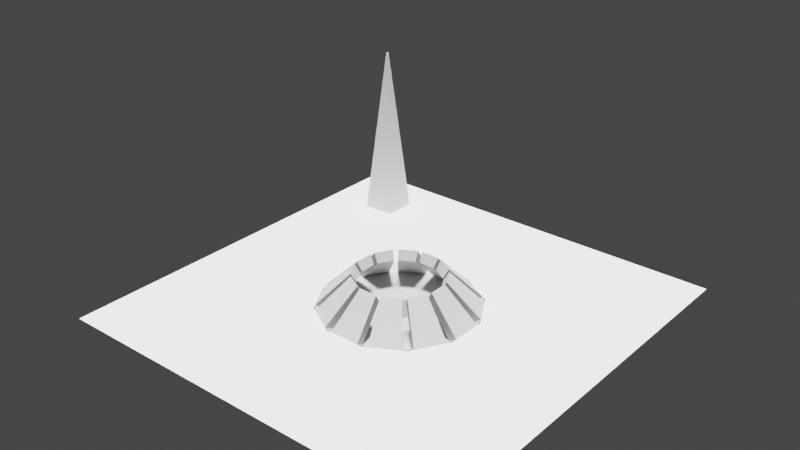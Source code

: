 # Source: ArmenianGenocideMemorial.blend  (saved by Blender 2.80.55; exported with 4.5.12 LTS)
import bpy
from mathutils import Matrix  # noqa: F401  (used for matrix-valued properties, if any)

bpy.ops.wm.read_factory_settings(use_empty=True)
scene = bpy.context.scene
scene.name = 'Scene'

# ---- collections
col_collection = bpy.data.collections.new('Collection'); scene.collection.children.link(col_collection)

# ---- materials (node trees are filled in below, after node groups)
mat_material_001 = bpy.data.materials.new('Material.001')
mat_material_001.use_transparent_shadow = False
mat_material_001.roughness = 0.25
mat_material_002 = bpy.data.materials.new('Material.002')
mat_material_002.use_transparent_shadow = False
mat_material_002.roughness = 0.25
mat_material = bpy.data.materials.new('Material')
mat_material.use_transparent_shadow = False
mat_material.roughness = 0.25

# ---- material node trees
mat_material_001.use_nodes = True; mat_material_001.node_tree.nodes.clear()
_N = mat_material_001.node_tree.nodes; _L = mat_material_001.node_tree.links
n0 = _N.new('ShaderNodeOutputMaterial'); n0.name = 'Material Output'; n0.location = (300, 300)
n1 = _N.new('ShaderNodeBsdfPrincipled'); n1.name = 'Principled BSDF'; n1.location = (10, 300)
n1.distribution = 'GGX'
n1.subsurface_method = 'BURLEY'
n1.inputs[0].default_value = (0.477, 0.477, 0.477, 1.0)
n1.inputs[3].default_value = 1.45
_L.new(n1.outputs[0], n0.inputs[0])
n0.is_active_output = True
mat_material_002.use_nodes = True; mat_material_002.node_tree.nodes.clear()
_N = mat_material_002.node_tree.nodes; _L = mat_material_002.node_tree.links
n0 = _N.new('ShaderNodeOutputMaterial'); n0.name = 'Material Output'; n0.location = (300, 300)
n1 = _N.new('ShaderNodeBsdfPrincipled'); n1.name = 'Principled BSDF'; n1.location = (10, 300)
n1.distribution = 'GGX'
n1.subsurface_method = 'BURLEY'
n1.inputs[0].default_value = (0.477, 0.477, 0.477, 1.0)
n1.inputs[3].default_value = 1.45
_L.new(n1.outputs[0], n0.inputs[0])
n0.is_active_output = True
mat_material.use_nodes = True; mat_material.node_tree.nodes.clear()
_N = mat_material.node_tree.nodes; _L = mat_material.node_tree.links
n0 = _N.new('ShaderNodeOutputMaterial'); n0.name = 'Material Output'; n0.location = (300, 300)
n1 = _N.new('ShaderNodeBsdfPrincipled'); n1.name = 'Principled BSDF'; n1.location = (10, 300)
n1.distribution = 'GGX'
n1.subsurface_method = 'BURLEY'
n1.inputs[0].default_value = (0.233, 0.233, 0.233, 1.0)
n1.inputs[3].default_value = 1.45
_L.new(n1.outputs[0], n0.inputs[0])
n0.is_active_output = True

# ---- world
world_world = bpy.data.worlds.new('World'); scene.world = world_world
world_world.use_nodes = True; world_world.node_tree.nodes.clear()
_N = world_world.node_tree.nodes; _L = world_world.node_tree.links
n0 = _N.new('ShaderNodeOutputWorld'); n0.name = 'World Output'; n0.location = (300, 300)
n1 = _N.new('ShaderNodeBackground'); n1.name = 'Background'; n1.location = (10, 300)
n1.inputs[0].default_value = (0.05088, 0.05088, 0.05088, 1.0)
_L.new(n1.outputs[0], n0.inputs[0])
n0.is_active_output = True
world_world.color = (0.05088, 0.05088, 0.05088)
world_world.use_sun_shadow = False
world_world.sun_shadow_jitter_overblur = 0.0

# ---- lights
light_sun = bpy.data.lights.new('Sun', 'SUN')
light_sun.transmission_factor = 0.0
light_sun.angle = 0.2487
light_sun.shadow_buffer_clip_start = 0.5
light_sun.shadow_soft_size = 0.125

# ---- meshes
me_h = bpy.data.meshes.new('h')
me_h.from_pydata([(-0.9659, -0.1941, 0.0), (-0.5559, -0.1184, 0.41), (-0.9659, 0.1941, 0.0), (-0.5559, 0.1184, 0.41), (-0.8532, -0.1728, -0.06765), (-0.8532, 0.1728, -0.06765), (-0.4883, -0.1053, 0.2973), (-0.4883, 0.1053, 0.2973), (-0.9336, 0.3149, 0.0), (-0.5406, 0.1755, 0.41), (-0.7395, 0.6511, 0.0), (-0.4223, 0.3805, 0.41), (-0.8253, 0.277, -0.06765), (-0.6525, 0.5762, -0.06765), (-0.4755, 0.1529, 0.2973), (-0.3702, 0.3354, 0.2973), (-0.6511, 0.7395, 0.0), (-0.3805, 0.4223, 0.41), (-0.3149, 0.9336, 0.0), (-0.1755, 0.5406, 0.41), (-0.5762, 0.6525, -0.06765), (-0.277, 0.8253, -0.06765), (-0.3354, 0.3702, 0.2973), (-0.1529, 0.4755, 0.2973), (-0.1941, 0.9659, 0.0), (-0.1184, 0.5559, 0.41), (0.1941, 0.9659, 0.0), (0.1184, 0.5559, 0.41), (-0.1728, 0.8532, -0.06765), (0.1728, 0.8532, -0.06765), (-0.1053, 0.4883, 0.2973), (0.1053, 0.4883, 0.2973), (0.3149, 0.9336, 0.0), (0.1755, 0.5406, 0.41), (0.6511, 0.7395, 0.0), (0.3805, 0.4223, 0.41), (0.277, 0.8253, -0.06765), (0.5762, 0.6525, -0.06765), (0.1529, 0.4755, 0.2973), (0.3354, 0.3702, 0.2973), (0.7395, 0.6511, 0.0), (0.4223, 0.3805, 0.41), (0.9336, 0.3149, 0.0), (0.5406, 0.1755, 0.41), (0.6525, 0.5762, -0.06765), (0.8253, 0.277, -0.06765), (0.3702, 0.3354, 0.2973), (0.4755, 0.1529, 0.2973), (0.9659, 0.1941, 0.0), (0.5559, 0.1184, 0.41), (0.9659, -0.1941, 0.0), (0.5559, -0.1184, 0.41), (0.8532, 0.1728, -0.06765), (0.8532, -0.1728, -0.06765), (0.4883, 0.1053, 0.2973), (0.4883, -0.1053, 0.2973), (0.9336, -0.3149, 0.0), (0.5406, -0.1755, 0.41), (0.7395, -0.6511, 0.0), (0.4223, -0.3805, 0.41), (0.8253, -0.277, -0.06765), (0.6525, -0.5762, -0.06765), (0.4755, -0.1529, 0.2973), (0.3702, -0.3354, 0.2973), (0.6511, -0.7395, 0.0), (0.3805, -0.4223, 0.41), (0.3149, -0.9336, 0.0), (0.1755, -0.5406, 0.41), (0.5762, -0.6525, -0.06765), (0.277, -0.8253, -0.06765), (0.3354, -0.3702, 0.2973), (0.1529, -0.4755, 0.2973), (0.1941, -0.9659, 0.0), (0.1184, -0.5559, 0.41), (-0.1941, -0.9659, 0.0), (-0.1184, -0.5559, 0.41), (0.1728, -0.8532, -0.06765), (-0.1728, -0.8532, -0.06765), (0.1053, -0.4883, 0.2973), (-0.1053, -0.4883, 0.2973), (-0.3149, -0.9336, 0.0), (-0.1755, -0.5406, 0.41), (-0.6511, -0.7395, 0.0), (-0.3805, -0.4223, 0.41), (-0.277, -0.8253, -0.06765), (-0.5762, -0.6525, -0.06765), (-0.1529, -0.4755, 0.2973), (-0.3354, -0.3702, 0.2973), (-0.7395, -0.6511, 0.0), (-0.4223, -0.3805, 0.41), (-0.9336, -0.3149, 0.0), (-0.5406, -0.1755, 0.41), (-0.6525, -0.5762, -0.06765), (-0.8253, -0.277, -0.06765), (-0.3702, -0.3354, 0.2973), (-0.4755, -0.1529, 0.2973)], [], [(0, 4, 6, 1), (5, 7, 6, 4), (1, 6, 7, 3), (3, 7, 5, 2), (2, 5, 4, 0), (0, 1, 3, 2), (8, 12, 14, 9), (13, 15, 14, 12), (9, 14, 15, 11), (11, 15, 13, 10), (10, 13, 12, 8), (8, 9, 11, 10), (16, 20, 22, 17), (21, 23, 22, 20), (17, 22, 23, 19), (19, 23, 21, 18), (18, 21, 20, 16), (16, 17, 19, 18), (24, 28, 30, 25), (29, 31, 30, 28), (25, 30, 31, 27), (27, 31, 29, 26), (26, 29, 28, 24), (24, 25, 27, 26), (32, 36, 38, 33), (37, 39, 38, 36), (33, 38, 39, 35), (35, 39, 37, 34), (34, 37, 36, 32), (32, 33, 35, 34), (40, 44, 46, 41), (45, 47, 46, 44), (41, 46, 47, 43), (43, 47, 45, 42), (42, 45, 44, 40), (40, 41, 43, 42), (48, 52, 54, 49), (53, 55, 54, 52), (49, 54, 55, 51), (51, 55, 53, 50), (50, 53, 52, 48), (48, 49, 51, 50), (56, 60, 62, 57), (61, 63, 62, 60), (57, 62, 63, 59), (59, 63, 61, 58), (58, 61, 60, 56), (56, 57, 59, 58), (64, 68, 70, 65), (69, 71, 70, 68), (65, 70, 71, 67), (67, 71, 69, 66), (66, 69, 68, 64), (64, 65, 67, 66), (72, 76, 78, 73), (77, 79, 78, 76), (73, 78, 79, 75), (75, 79, 77, 74), (74, 77, 76, 72), (72, 73, 75, 74), (80, 84, 86, 81), (85, 87, 86, 84), (81, 86, 87, 83), (83, 87, 85, 82), (82, 85, 84, 80), (80, 81, 83, 82), (88, 92, 94, 89), (93, 95, 94, 92), (89, 94, 95, 91), (91, 95, 93, 90), (90, 93, 92, 88), (88, 89, 91, 90)])
_uv = me_h.uv_layers.new(name='UVMap')
_uv.uv.foreach_set('vector', [0.6631, 0.4993, 0.5127, 0.3774, 0.1599, 0.3299, 0.008491, 0.4538, 0.5399, 0.1196, 0.1825, 0.1685, 0.1599, 0.3299, 0.5127, 0.3774, 0.008491, 0.4538, 0.1599, 0.3299, 0.1825, 0.1685, 0.0001419, 0.03704, 0.0001419, 0.03704, 0.1825, 0.1685, 0.5399, 0.1196, 0.6631, 0.0001419, 0.6631, 0.0001419, 0.5399, 0.1196, 0.5127, 0.3774, 0.6631, 0.4993, 0.0001419, 0.8533, 0.5284, 0.7843, 0.5284, 0.5686, 0.000142, 0.4996, 0.6631, 0.4993, 0.5127, 0.3774, 0.1599, 0.3299, 0.008491, 0.4538, 0.5399, 0.1196, 0.1825, 0.1685, 0.1599, 0.3299, 0.5127, 0.3774, 0.008491, 0.4538, 0.1599, 0.3299, 0.1825, 0.1685, 0.0001419, 0.03704, 0.0001419, 0.03704, 0.1825, 0.1685, 0.5399, 0.1196, 0.6631, 0.0001419, 0.6631, 0.0001419, 0.5399, 0.1196, 0.5127, 0.3774, 0.6631, 0.4993, 0.0001419, 0.8533, 0.5284, 0.7843, 0.5284, 0.5686, 0.000142, 0.4996, 0.6631, 0.4993, 0.5127, 0.3774, 0.1599, 0.3299, 0.008491, 0.4538, 0.5399, 0.1196, 0.1825, 0.1685, 0.1599, 0.3299, 0.5127, 0.3774, 0.008491, 0.4538, 0.1599, 0.3299, 0.1825, 0.1685, 0.0001419, 0.03704, 0.0001419, 0.03704, 0.1825, 0.1685, 0.5399, 0.1196, 0.6631, 0.0001419, 0.6631, 0.0001419, 0.5399, 0.1196, 0.5127, 0.3774, 0.6631, 0.4993, 0.0001419, 0.8533, 0.5284, 0.7843, 0.5284, 0.5686, 0.000142, 0.4996, 0.6631, 0.4993, 0.5127, 0.3774, 0.1599, 0.3299, 0.008491, 0.4538, 0.5399, 0.1196, 0.1825, 0.1685, 0.1599, 0.3299, 0.5127, 0.3774, 0.008491, 0.4538, 0.1599, 0.3299, 0.1825, 0.1685, 0.0001419, 0.03704, 0.0001419, 0.03704, 0.1825, 0.1685, 0.5399, 0.1196, 0.6631, 0.0001419, 0.6631, 0.0001419, 0.5399, 0.1196, 0.5127, 0.3774, 0.6631, 0.4993, 0.0001419, 0.8533, 0.5284, 0.7843, 0.5284, 0.5686, 0.000142, 0.4996, 0.6631, 0.4993, 0.5127, 0.3774, 0.1599, 0.3299, 0.008491, 0.4538, 0.5399, 0.1196, 0.1825, 0.1685, 0.1599, 0.3299, 0.5127, 0.3774, 0.008491, 0.4538, 0.1599, 0.3299, 0.1825, 0.1685, 0.0001419, 0.03704, 0.0001419, 0.03704, 0.1825, 0.1685, 0.5399, 0.1196, 0.6631, 0.0001419, 0.6631, 0.0001419, 0.5399, 0.1196, 0.5127, 0.3774, 0.6631, 0.4993, 0.0001419, 0.8533, 0.5284, 0.7843, 0.5284, 0.5686, 0.000142, 0.4996, 0.6631, 0.4993, 0.5127, 0.3774, 0.1599, 0.3299, 0.008491, 0.4538, 0.5399, 0.1196, 0.1825, 0.1685, 0.1599, 0.3299, 0.5127, 0.3774, 0.008491, 0.4538, 0.1599, 0.3299, 0.1825, 0.1685, 0.0001419, 0.03704, 0.0001419, 0.03704, 0.1825, 0.1685, 0.5399, 0.1196, 0.6631, 0.0001419, 0.6631, 0.0001419, 0.5399, 0.1196, 0.5127, 0.3774, 0.6631, 0.4993, 0.0001419, 0.8533, 0.5284, 0.7843, 0.5284, 0.5686, 0.000142, 0.4996, 0.6631, 0.4993, 0.5127, 0.3774, 0.1599, 0.3299, 0.008491, 0.4538, 0.5399, 0.1196, 0.1825, 0.1685, 0.1599, 0.3299, 0.5127, 0.3774, 0.008491, 0.4538, 0.1599, 0.3299, 0.1825, 0.1685, 0.0001419, 0.03704, 0.0001419, 0.03704, 0.1825, 0.1685, 0.5399, 0.1196, 0.6631, 0.0001419, 0.6631, 0.0001419, 0.5399, 0.1196, 0.5127, 0.3774, 0.6631, 0.4993, 0.0001419, 0.8533, 0.5284, 0.7843, 0.5284, 0.5686, 0.000142, 0.4996, 0.6631, 0.4993, 0.5127, 0.3774, 0.1599, 0.3299, 0.008491, 0.4538, 0.5399, 0.1196, 0.1825, 0.1685, 0.1599, 0.3299, 0.5127, 0.3774, 0.008491, 0.4538, 0.1599, 0.3299, 0.1825, 0.1685, 0.0001419, 0.03704, 0.0001419, 0.03704, 0.1825, 0.1685, 0.5399, 0.1196, 0.6631, 0.0001419, 0.6631, 0.0001419, 0.5399, 0.1196, 0.5127, 0.3774, 0.6631, 0.4993, 0.0001419, 0.8533, 0.5284, 0.7843, 0.5284, 0.5686, 0.000142, 0.4996, 0.6631, 0.4993, 0.5127, 0.3774, 0.1599, 0.3299, 0.008491, 0.4538, 0.5399, 0.1196, 0.1825, 0.1685, 0.1599, 0.3299, 0.5127, 0.3774, 0.008491, 0.4538, 0.1599, 0.3299, 0.1825, 0.1685, 0.0001419, 0.03704, 0.0001419, 0.03704, 0.1825, 0.1685, 0.5399, 0.1196, 0.6631, 0.0001419, 0.6631, 0.0001419, 0.5399, 0.1196, 0.5127, 0.3774, 0.6631, 0.4993, 0.0001419, 0.8533, 0.5284, 0.7843, 0.5284, 0.5686, 0.000142, 0.4996, 0.6631, 0.4993, 0.5127, 0.3774, 0.1599, 0.3299, 0.008491, 0.4538, 0.5399, 0.1196, 0.1825, 0.1685, 0.1599, 0.3299, 0.5127, 0.3774, 0.008491, 0.4538, 0.1599, 0.3299, 0.1825, 0.1685, 0.0001419, 0.03704, 0.0001419, 0.03704, 0.1825, 0.1685, 0.5399, 0.1196, 0.6631, 0.0001419, 0.6631, 0.0001419, 0.5399, 0.1196, 0.5127, 0.3774, 0.6631, 0.4993, 0.0001419, 0.8533, 0.5284, 0.7843, 0.5284, 0.5686, 0.000142, 0.4996, 0.6631, 0.4993, 0.5127, 0.3774, 0.1599, 0.3299, 0.008491, 0.4538, 0.5399, 0.1196, 0.1825, 0.1685, 0.1599, 0.3299, 0.5127, 0.3774, 0.008491, 0.4538, 0.1599, 0.3299, 0.1825, 0.1685, 0.0001419, 0.03704, 0.0001419, 0.03704, 0.1825, 0.1685, 0.5399, 0.1196, 0.6631, 0.0001419, 0.6631, 0.0001419, 0.5399, 0.1196, 0.5127, 0.3774, 0.6631, 0.4993, 0.0001419, 0.8533, 0.5284, 0.7843, 0.5284, 0.5686, 0.000142, 0.4996, 0.6631, 0.4993, 0.5127, 0.3774, 0.1599, 0.3299, 0.008491, 0.4538, 0.5399, 0.1196, 0.1825, 0.1685, 0.1599, 0.3299, 0.5127, 0.3774, 0.008491, 0.4538, 0.1599, 0.3299, 0.1825, 0.1685, 0.0001419, 0.03704, 0.0001419, 0.03704, 0.1825, 0.1685, 0.5399, 0.1196, 0.6631, 0.0001419, 0.6631, 0.0001419, 0.5399, 0.1196, 0.5127, 0.3774, 0.6631, 0.4993, 0.0001419, 0.8533, 0.5284, 0.7843, 0.5284, 0.5686, 0.000142, 0.4996])
me_h.materials.append(mat_material_001)
me_h.use_remesh_preserve_volume = False
me_h.use_remesh_preserve_attributes = False
me_h.use_mirror_vertex_groups = False
me_h.update()
me_plane = bpy.data.meshes.new('Plane')
me_plane.from_pydata([], [], [])
_uv = me_plane.uv_layers.new(name='UVMap')
_uv.uv.foreach_set('vector', [])
me_plane.use_remesh_preserve_volume = False
me_plane.use_remesh_preserve_attributes = False
me_plane.use_mirror_vertex_groups = False
me_plane.update()
me_circle_002 = bpy.data.meshes.new('Circle.002')
me_circle_002.from_pydata([(-0.2588, 0.9659, 0.0), (-0.7071, 0.7071, 0.0), (-0.7071, -0.7071, 0.0), (-0.693, 2.586, 0.0), (0.2588, -0.9659, 0.0), (0.7071, -0.7071, 0.0), (0.9659, -0.2588, 0.0), (0.9659, 0.2588, 0.0), (0.7071, 0.7071, 0.0), (0.2588, 0.9659, 0.0), (-0.9659, 0.2588, 0.0), (-0.9659, -0.2588, 0.0), (0.0, 0.0, 0.0), (-0.2588, -0.9659, 0.0), (-2.586, 2.586, 0.0), (-2.586, -2.586, 0.0), (0.693, -2.586, 0.0), (2.586, -2.586, 0.0), (2.586, -0.693, 0.0), (2.586, 0.693, 0.0), (2.586, 2.586, 0.0), (0.693, 2.586, 0.0), (-2.586, 0.693, 0.0), (-2.586, -0.693, 0.0), (-9.614e-08, 2.077e-07, 0.0), (-0.693, -2.586, 0.0), (-0.9336, 0.3149, 0.0), (-0.9659, 0.1941, 0.0), (-0.6511, 0.7395, 0.0), (-0.3149, 0.9336, 0.0), (-0.7395, 0.6511, 0.0), (-0.1941, 0.9659, 0.0), (0.1941, 0.9659, 0.0), (0.3149, 0.9336, 0.0), (0.6511, 0.7395, 0.0), (0.7391, 0.6512, 0.0), (0.9336, 0.3149, 0.0), (0.9659, 0.1941, 0.0), (0.9659, -0.1941, 0.0), (0.9336, -0.3149, 0.0), (0.7395, -0.6511, 0.0), (0.6511, -0.7395, 0.0), (0.3149, -0.9336, 0.0), (0.1941, -0.9659, 0.0), (-0.1941, -0.9659, 0.0), (-0.3149, -0.9336, 0.0), (-0.6511, -0.7395, 0.0), (-0.7395, -0.6511, 0.0), (-0.9336, -0.3149, 0.0), (-0.9659, -0.1941, 0.0), (-0.2588, 0.9659, 0.0), (-0.7071, 0.7071, 0.0), (-0.7071, -0.7071, 0.0), (0.2588, -0.9659, 0.0), (0.7071, -0.7071, 0.0), (0.9659, -0.2588, 0.0), (0.9659, 0.2588, 0.0), (0.7071, 0.7071, 0.0), (0.2588, 0.9659, 0.0), (-0.9659, 0.2588, 0.0), (-0.9659, -0.2588, 0.0), (-0.2588, -0.9659, 0.0), (-0.9336, 0.3149, 0.0), (-0.9659, 0.1941, 0.0), (-0.6511, 0.7395, 0.0), (-0.3149, 0.9336, 0.0), (-0.7395, 0.6511, 0.0), (-0.1941, 0.9659, 0.0), (0.1941, 0.9659, 0.0), (0.3149, 0.9336, 0.0), (0.6511, 0.7395, 0.0), (0.7391, 0.6512, 0.0), (0.9336, 0.3149, 0.0), (0.9659, 0.1941, 0.0), (0.9659, -0.1941, 0.0), (0.9336, -0.3149, 0.0), (0.7395, -0.6511, 0.0), (0.6511, -0.7395, 0.0), (0.3149, -0.9336, 0.0), (0.1941, -0.9659, 0.0), (-0.1941, -0.9659, 0.0), (-0.3149, -0.9336, 0.0), (-0.6511, -0.7395, 0.0), (-0.7395, -0.6511, 0.0), (-0.9336, -0.3149, 0.0), (-0.9659, -0.1941, 0.0), (-0.2588, 0.9659, 0.0), (-0.7071, 0.7071, 0.0), (-0.7071, -0.7071, 0.0), (0.2588, -0.9659, 0.0), (0.7071, -0.7071, 0.0), (0.9659, -0.2588, 0.0), (0.9659, 0.2588, 0.0), (0.7071, 0.7071, 0.0), (0.2588, 0.9659, 0.0), (-0.9659, 0.2588, 0.0), (-0.9659, -0.2588, 0.0), (-0.2588, -0.9659, 0.0), (-0.9336, 0.3149, 0.0), (-0.9659, 0.1941, 0.0), (-0.6511, 0.7395, 0.0), (-0.3149, 0.9336, 0.0), (-0.7395, 0.6511, 0.0), (-0.1941, 0.9659, 0.0), (0.1941, 0.9659, 0.0), (0.3149, 0.9336, 0.0), (0.6511, 0.7395, 0.0), (0.7391, 0.6512, 0.0), (0.9336, 0.3149, 0.0), (0.9659, 0.1941, 0.0), (0.9659, -0.1941, 0.0), (0.9336, -0.3149, 0.0), (0.7395, -0.6511, 0.0), (0.6511, -0.7395, 0.0), (0.3149, -0.9336, 0.0), (0.1941, -0.9659, 0.0), (-0.1941, -0.9659, 0.0), (-0.3149, -0.9336, 0.0), (-0.6511, -0.7395, 0.0), (-0.7395, -0.6511, 0.0), (-0.9659, -0.1941, 0.0)], [(12, 24), (98, 102), (101, 100), (104, 103), (106, 105), (108, 107), (110, 109), (112, 111), (114, 113), (116, 115), (118, 117), (120, 96)], [(6, 39, 40, 5, 17, 18), (4, 43, 44, 13, 25, 16), (0, 31, 32, 9, 21, 3), (7, 37, 38, 6, 18, 19), (2, 47, 48, 11, 23, 15), (1, 30, 26, 10, 22, 14), (8, 35, 36, 7, 19, 20), (13, 45, 46, 2, 15, 25), (5, 41, 42, 4, 16, 17), (10, 27, 49, 11, 23, 22), (1, 28, 29, 0, 3, 14), (9, 33, 34, 8, 20, 21), (13, 44, 80, 61), (36, 35, 71, 72), (42, 43, 79, 78), (26, 30, 66, 62), (11, 49, 85, 60), (35, 8, 57, 71), (40, 41, 77, 76), (10, 26, 62, 59), (32, 33, 69, 68), (36, 37, 73, 72), (9, 32, 68, 58), (34, 33, 69, 70), (59, 62, 63), (64, 51, 66), (50, 65, 67), (58, 68, 69), (57, 70, 71), (55, 74, 75), (56, 72, 73), (54, 76, 77), (53, 78, 79), (61, 80, 81), (52, 82, 83), (60, 85, 84), (27, 10, 59, 63), (45, 13, 61, 81), (34, 35, 71, 70), (48, 11, 60, 84), (26, 27, 63, 62), (44, 45, 81, 80), (37, 7, 56, 73), (2, 46, 82, 52), (28, 1, 51, 64), (46, 45, 81, 82), (0, 29, 65, 50), (38, 37, 73, 74), (29, 28, 64, 65), (47, 2, 52, 83), (39, 6, 55, 75), (1, 30, 66, 51), (48, 47, 83, 84), (40, 39, 75, 76), (30, 28, 64, 66), (46, 47, 83, 82), (4, 42, 78, 53), (41, 5, 54, 77), (31, 0, 50, 67), (49, 27, 63, 85), (5, 40, 76, 54), (42, 41, 77, 78), (32, 31, 67, 68), (49, 48, 84, 85), (6, 38, 74, 55), (43, 4, 53, 79), (29, 31, 67, 65), (7, 36, 72, 56), (44, 43, 79, 80), (33, 9, 58, 69), (8, 34, 70, 57), (38, 39, 75, 74), (95, 98, 99), (100, 87, 102), (86, 101, 103), (94, 104, 105), (93, 106, 107), (91, 110, 111), (92, 108, 109), (90, 112, 113), (89, 114, 115), (97, 116, 117), (88, 118, 119)])
_uv = me_circle_002.uv_layers.new(name='UVMap')
_uv.uv.foreach_set('vector', [0.0, 0.0, 0.0, 0.0, 0.0, 0.0, 0.0, 0.0, 0.0, 0.0, 0.0, 0.0, 0.0, 0.0, 0.0, 0.0, 0.0, 0.0, 0.0, 0.0, 0.0, 0.0, 0.0, 0.0, 0.0, 0.0, 0.0, 0.0, 0.0, 0.0, 0.0, 0.0, 0.0, 0.0, 0.0, 0.0, 0.0, 0.0, 0.0, 0.0, 0.0, 0.0, 0.0, 0.0, 0.0, 0.0, 0.0, 0.0, 0.0, 0.0, 0.0, 0.0, 0.0, 0.0, 0.0, 0.0, 0.0, 0.0, 0.0, 0.0, 0.0, 0.0, 0.0, 0.0, 0.0, 0.0, 0.0, 0.0, 0.0, 0.0, 0.0, 0.0, 0.0, 0.0, 0.0, 0.0, 0.0, 0.0, 0.0, 0.0, 0.0, 0.0, 0.0, 0.0, 0.0, 0.0, 0.0, 0.0, 0.0, 0.0, 0.0, 0.0, 0.0, 0.0, 0.0, 0.0, 0.0, 0.0, 0.0, 0.0, 0.0, 0.0, 0.0, 0.0, 0.0, 0.0, 0.0, 0.0, 0.0, 0.0, 0.0, 0.0, 0.0, 0.0, 0.0, 0.0, 0.0, 0.0, 0.0, 0.0, 0.0, 0.0, 0.0, 0.0, 0.0, 0.0, 0.0, 0.0, 0.0, 0.0, 0.0, 0.0, 0.0, 0.0, 0.0, 0.0, 0.0, 0.0, 0.0, 0.0, 0.0, 0.0, 0.0, 0.0, 0.0, 0.0, 0.0, 0.0, 0.0, 0.0, 0.0, 0.0, 0.0, 0.0, 0.0, 0.0, 0.0, 0.0, 0.0, 0.0, 0.0, 0.0, 0.0, 0.0, 0.0, 0.0, 0.0, 0.0, 0.0, 0.0, 0.0, 0.0, 0.0, 0.0, 0.0, 0.0, 0.0, 0.0, 0.0, 0.0, 0.0, 0.0, 0.0, 0.0, 0.0, 0.0, 0.0, 0.0, 0.0, 0.0, 0.0, 0.0, 0.0, 0.0, 0.0, 0.0, 0.0, 0.0, 0.0, 0.0, 0.0, 0.0, 0.0, 0.0, 0.0, 0.0, 0.0, 0.0, 0.0, 0.0, 0.0, 0.0, 0.0, 0.0, 0.0, 0.0, 0.0, 0.0, 0.0, 0.0, 0.0, 0.0, 0.0, 0.0, 0.0, 0.0, 0.0, 0.0, 0.0, 0.0, 0.0, 0.0, 0.0, 0.0, 0.0, 0.0, 0.0, 0.0, 0.0, 0.0, 0.0, 0.0, 0.0, 0.0, 0.0, 0.0, 0.0, 0.0, 0.0, 0.0, 0.0, 0.0, 0.0, 0.0, 0.0, 0.0, 0.0, 0.0, 0.0, 0.0, 0.0, 0.0, 0.0, 0.0, 0.0, 0.0, 0.0, 0.0, 0.0, 0.0, 0.0, 0.0, 0.0, 0.0, 0.0, 0.0, 0.0, 0.0, 0.0, 0.0, 0.0, 0.0, 0.0, 0.0, 0.0, 0.0, 0.0, 0.0, 0.0, 0.0, 0.0, 0.0, 0.0, 0.0, 0.0, 0.0, 0.0, 0.0, 0.0, 0.0, 0.0, 0.0, 0.0, 0.0, 0.0, 0.0, 0.0, 0.0, 0.0, 0.0, 0.0, 0.0, 0.0, 0.0, 0.0, 0.0, 0.0, 0.0, 0.0, 0.0, 0.0, 0.0, 0.0, 0.0, 0.0, 0.0, 0.0, 0.0, 0.0, 0.0, 0.0, 0.0, 0.0, 0.0, 0.0, 0.0, 0.0, 0.0, 0.0, 0.0, 0.0, 0.0, 0.0, 0.0, 0.0, 0.0, 0.0, 0.0, 0.0, 0.0, 0.0, 0.0, 0.0, 0.0, 0.0, 0.0, 0.0, 0.0, 0.0, 0.0, 0.0, 0.0, 0.0, 0.0, 0.0, 0.0, 0.0, 0.0, 0.0, 0.0, 0.0, 0.0, 0.0, 0.0, 0.0, 0.0, 0.0, 0.0, 0.0, 0.0, 0.0, 0.0, 0.0, 0.0, 0.0, 0.0, 0.0, 0.0, 0.0, 0.0, 0.0, 0.0, 0.0, 0.0, 0.0, 0.0, 0.0, 0.0, 0.0, 0.0, 0.0, 0.0, 0.0, 0.0, 0.0, 0.0, 0.0, 0.0, 0.0, 0.0, 0.0, 0.0, 0.0, 0.0, 0.0, 0.0, 0.0, 0.0, 0.0, 0.0, 0.0, 0.0, 0.0, 0.0, 0.0, 0.0, 0.0, 0.0, 0.0, 0.0, 0.0, 0.0, 0.0, 0.0, 0.0, 0.0, 0.0, 0.0, 0.0, 0.0, 0.0, 0.0, 0.0, 0.0, 0.0, 0.0, 0.0, 0.0, 0.0, 0.0, 0.0, 0.0, 0.0, 0.0, 0.0, 0.0, 0.0, 0.0, 0.0, 0.0, 0.0, 0.0, 0.0, 0.0, 0.0, 0.0, 0.0, 0.0, 0.0, 0.0, 0.0, 0.0, 0.0, 0.0, 0.0, 0.0, 0.0, 0.0, 0.0, 0.0, 0.0, 0.0, 0.0, 0.0, 0.0, 0.0, 0.0, 0.0, 0.0, 0.0, 0.0, 0.0, 0.0, 0.0, 0.0, 0.0, 0.0, 0.0, 0.0, 0.0, 0.0, 0.0, 0.0, 0.0, 0.0, 0.0, 0.0, 0.0, 0.0, 0.0, 0.0, 0.0, 0.0, 0.0, 0.0, 0.0, 0.0, 0.0, 0.0, 0.0, 0.0, 0.0, 0.0, 0.0, 0.0, 0.0, 0.0, 0.0, 0.0, 0.0, 0.0, 0.0, 0.0, 0.0, 0.0, 0.0, 0.0, 0.0, 0.0, 0.0, 0.0, 0.0, 0.0, 0.0, 0.0, 0.0, 0.0, 0.0, 0.0, 0.0, 0.0, 0.0, 0.0, 0.0, 0.0, 0.0, 0.0, 0.0, 0.0, 0.0, 0.0, 0.0, 0.0, 0.0, 0.0, 0.0, 0.0, 0.0, 0.0, 0.0, 0.0, 0.0, 0.0, 0.0, 0.0, 0.0, 0.0, 0.0, 0.0, 0.0, 0.0, 0.0, 0.0, 0.0, 0.0, 0.0, 0.0, 0.0, 0.0, 0.0, 0.0, 0.0, 0.0, 0.0, 0.0, 0.0, 0.0, 0.0, 0.0, 0.0, 0.0, 0.0, 0.0, 0.0, 0.0, 0.0, 0.0, 0.0, 0.0, 0.0, 0.0, 0.0, 0.0, 0.0, 0.0, 0.0, 0.0, 0.0, 0.0, 0.0, 0.0, 0.0, 0.0, 0.0, 0.0, 0.0, 0.0, 0.0, 0.0, 0.0, 0.0, 0.0, 0.0, 0.0, 0.0, 0.0, 0.0, 0.0, 0.0, 0.0, 0.0, 0.0, 0.0, 0.0, 0.0, 0.0, 0.0, 0.0, 0.0, 0.0, 0.0, 0.0, 0.0, 0.0, 0.0, 0.0, 0.0, 0.0, 0.0, 0.0, 0.0, 0.0, 0.0, 0.0, 0.0, 0.0])
me_circle_002.use_remesh_preserve_volume = False
me_circle_002.use_remesh_preserve_attributes = False
me_circle_002.use_mirror_vertex_groups = False
me_circle_002.update()
me_h_012 = bpy.data.meshes.new('h.012')
me_h_012.from_pydata([(-0.8532, -0.1728, -0.06765), (-0.8532, 0.1728, -0.06765), (-0.8253, 0.277, -0.06765), (-0.277, 0.8253, -0.06765), (-0.1728, 0.8532, -0.06765), (0.1728, 0.8532, -0.06765), (0.277, 0.8253, -0.06765), (0.5762, 0.6525, -0.06765), (0.6525, 0.5762, -0.06765), (0.8253, 0.277, -0.06765), (0.8532, 0.1728, -0.06765), (0.8253, -0.277, -0.06765), (0.277, -0.8253, -0.06765), (0.1728, -0.8532, -0.06765), (-0.1728, -0.8532, -0.06765), (-0.277, -0.8253, -0.06765), (-0.5762, -0.6525, -0.06765), (-0.6525, -0.5762, -0.06765), (-0.8253, -0.277, -0.06765), (-0.2081, -0.04215, -0.06765), (-0.2081, 0.04215, -0.06765), (-0.2013, 0.06756, -0.06765), (-0.1592, 0.1406, -0.06765), (-0.1406, 0.1592, -0.06765), (-0.06756, 0.2013, -0.06765), (-0.04215, 0.2081, -0.06765), (0.04215, 0.2081, -0.06765), (0.06756, 0.2013, -0.06765), (0.1406, 0.1592, -0.06765), (0.1592, 0.1406, -0.06765), (0.2013, 0.06756, -0.06765), (0.2081, 0.04215, -0.06765), (0.2081, -0.04215, -0.06765), (0.2013, -0.06756, -0.06765), (0.1592, -0.1406, -0.06765), (0.1406, -0.1592, -0.06765), (0.06756, -0.2013, -0.06765), (0.04215, -0.2081, -0.06765), (-0.04215, -0.2081, -0.06765), (-0.06756, -0.2013, -0.06765), (-0.1406, -0.1592, -0.06765), (-0.1592, -0.1406, -0.06765), (-0.2013, -0.06756, -0.06765), (-0.1914, -0.03876, -0.1086), (-0.1914, 0.03876, -0.1086), (-0.1851, 0.06213, -0.1086), (-0.1464, 0.1293, -0.1086), (-0.1293, 0.1464, -0.1086), (-0.06213, 0.1851, -0.1086), (-0.03876, 0.1914, -0.1086), (0.03876, 0.1914, -0.1086), (0.06213, 0.1851, -0.1086), (0.1293, 0.1464, -0.1086), (0.1464, 0.1293, -0.1086), (0.1851, 0.06213, -0.1086), (0.1914, 0.03876, -0.1086), (0.1914, -0.03876, -0.1086), (0.1851, -0.06213, -0.1086), (0.1464, -0.1293, -0.1086), (0.1293, -0.1464, -0.1086), (0.06213, -0.1851, -0.1086), (0.03876, -0.1914, -0.1086), (-0.03876, -0.1914, -0.1086), (-0.06213, -0.1851, -0.1086), (-0.1293, -0.1464, -0.1086), (-0.1464, -0.1293, -0.1086), (-0.1851, -0.06213, -0.1086), (-0.9659, 0.1941, 0.0), (-0.9336, 0.3149, 0.0), (-0.6525, 0.5762, -0.06765), (-0.5762, 0.6525, -0.06765), (-0.7395, 0.6511, 0.0), (-0.6511, 0.7395, 0.0), (-0.3149, 0.9336, 0.0), (-0.1941, 0.9659, 0.0), (0.1941, 0.9659, 0.0), (0.3149, 0.9336, 0.0), (0.6511, 0.7395, 0.0), (0.7391, 0.6512, 0.0), (0.9336, 0.3149, 0.0), (0.9659, 0.1941, 0.0), (0.8532, -0.1728, -0.06765), (0.6525, -0.5762, -0.06765), (0.5762, -0.6525, -0.06765), (0.9336, -0.3149, 0.0), (0.7395, -0.6511, 0.0), (0.6511, -0.7395, 0.0), (0.3149, -0.9336, 0.0), (0.1941, -0.9659, 0.0), (-0.1941, -0.9659, 0.0), (-0.3149, -0.9336, 0.0), (-0.6511, -0.7395, 0.0), (-0.7395, -0.6511, 0.0), (-0.9659, -0.1941, 0.0), (-0.9336, -0.3149, 0.0), (0.9336, -0.3149, 0.0), (0.9659, -0.1941, 0.0)], [(84, 11)], [(16, 17, 41, 40), (10, 81, 32, 31), (81, 11, 33, 32), (0, 18, 42, 19), (11, 82, 34, 33), (82, 83, 35, 34), (0, 1, 20, 19), (1, 2, 21, 20), (83, 12, 36, 35), (12, 13, 37, 36), (2, 69, 22, 21), (69, 70, 23, 22), (13, 14, 38, 37), (70, 3, 24, 23), (3, 4, 25, 24), (15, 16, 40, 39), (4, 5, 26, 25), (5, 6, 27, 26), (17, 18, 42, 41), (6, 7, 28, 27), (7, 8, 29, 28), (14, 15, 39, 38), (8, 9, 30, 29), (9, 10, 31, 30), (27, 28, 52, 51), (28, 29, 53, 52), (38, 39, 63, 62), (29, 30, 54, 53), (30, 31, 55, 54), (40, 41, 65, 64), (31, 32, 56, 55), (32, 33, 57, 56), (19, 42, 66, 43), (33, 34, 58, 57), (34, 35, 59, 58), (19, 20, 44, 43), (20, 21, 45, 44), (35, 36, 60, 59), (36, 37, 61, 60), (21, 22, 46, 45), (22, 23, 47, 46), (37, 38, 62, 61), (23, 24, 48, 47), (24, 25, 49, 48), (39, 40, 64, 63), (25, 26, 50, 49), (26, 27, 51, 50), (41, 42, 66, 65), (2, 1, 67, 68), (70, 69, 71, 72), (4, 3, 73, 74), (6, 5, 75, 76), (8, 7, 77, 78), (10, 9, 79, 80), (83, 82, 85, 86), (13, 12, 87, 88), (15, 14, 89, 90), (17, 16, 91, 92), (18, 0, 93, 94), (11, 81, 96, 95)])
_uv = me_h_012.uv_layers.new(name='UVMap')
_uv.uv.foreach_set('vector', [0.0, 0.0, 0.0, 0.0, 0.0, 0.0, 0.0, 0.0, 0.0, 0.0, 0.0, 0.0, 0.0, 0.0, 0.0, 0.0, 0.0, 0.0, 0.0, 0.0, 0.0, 0.0, 0.0, 0.0, 0.0, 0.0, 0.0, 0.0, 0.0, 0.0, 0.0, 0.0, 0.0, 0.0, 0.0, 0.0, 0.0, 0.0, 0.0, 0.0, 0.0, 0.0, 0.0, 0.0, 0.0, 0.0, 0.0, 0.0, 0.0, 0.0, 0.0, 0.0, 0.0, 0.0, 0.0, 0.0, 0.0, 0.0, 0.0, 0.0, 0.0, 0.0, 0.0, 0.0, 0.0, 0.0, 0.0, 0.0, 0.0, 0.0, 0.0, 0.0, 0.0, 0.0, 0.0, 0.0, 0.0, 0.0, 0.0, 0.0, 0.0, 0.0, 0.0, 0.0, 0.0, 0.0, 0.0, 0.0, 0.0, 0.0, 0.0, 0.0, 0.0, 0.0, 0.0, 0.0, 0.0, 0.0, 0.0, 0.0, 0.0, 0.0, 0.0, 0.0, 0.0, 0.0, 0.0, 0.0, 0.0, 0.0, 0.0, 0.0, 0.0, 0.0, 0.0, 0.0, 0.0, 0.0, 0.0, 0.0, 0.0, 0.0, 0.0, 0.0, 0.0, 0.0, 0.0, 0.0, 0.0, 0.0, 0.0, 0.0, 0.0, 0.0, 0.0, 0.0, 0.0, 0.0, 0.0, 0.0, 0.0, 0.0, 0.0, 0.0, 0.0, 0.0, 0.0, 0.0, 0.0, 0.0, 0.0, 0.0, 0.0, 0.0, 0.0, 0.0, 0.0, 0.0, 0.0, 0.0, 0.0, 0.0, 0.0, 0.0, 0.0, 0.0, 0.0, 0.0, 0.0, 0.0, 0.0, 0.0, 0.0, 0.0, 0.0, 0.0, 0.0, 0.0, 0.0, 0.0, 0.0, 0.0, 0.0, 0.0, 0.0, 0.0, 0.0, 0.0, 0.0, 0.0, 0.0, 0.0, 0.0, 0.0, 0.0, 0.0, 0.0, 0.0, 0.0, 0.0, 0.0, 0.0, 0.0, 0.0, 0.0, 0.0, 0.0, 0.0, 0.0, 0.0, 0.0, 0.0, 0.0, 0.0, 0.0, 0.0, 0.0, 0.0, 0.0, 0.0, 0.0, 0.0, 0.0, 0.0, 0.0, 0.0, 0.0, 0.0, 0.0, 0.0, 0.0, 0.0, 0.0, 0.0, 0.0, 0.0, 0.0, 0.0, 0.0, 0.0, 0.0, 0.0, 0.0, 0.0, 0.0, 0.0, 0.0, 0.0, 0.0, 0.0, 0.0, 0.0, 0.0, 0.0, 0.0, 0.0, 0.0, 0.0, 0.0, 0.0, 0.0, 0.0, 0.0, 0.0, 0.0, 0.0, 0.0, 0.0, 0.0, 0.0, 0.0, 0.0, 0.0, 0.0, 0.0, 0.0, 0.0, 0.0, 0.0, 0.0, 0.0, 0.0, 0.0, 0.0, 0.0, 0.0, 0.0, 0.0, 0.0, 0.0, 0.0, 0.0, 0.0, 0.0, 0.0, 0.0, 0.0, 0.0, 0.0, 0.0, 0.0, 0.0, 0.0, 0.0, 0.0, 0.0, 0.0, 0.0, 0.0, 0.0, 0.0, 0.0, 0.0, 0.0, 0.0, 0.0, 0.0, 0.0, 0.0, 0.0, 0.0, 0.0, 0.0, 0.0, 0.0, 0.0, 0.0, 0.0, 0.0, 0.0, 0.0, 0.0, 0.0, 0.0, 0.0, 0.0, 0.0, 0.0, 0.0, 0.0, 0.0, 0.0, 0.0, 0.0, 0.0, 0.0, 0.0, 0.0, 0.0, 0.0, 0.0, 0.0, 0.0, 0.0, 0.0, 0.0, 0.0, 0.0, 0.0, 0.0, 0.0, 0.0, 0.0, 0.0, 0.0, 0.0, 0.0, 0.0, 0.0, 0.0, 0.0, 0.0, 0.0, 0.0, 0.0, 0.0, 0.0, 0.0, 0.0, 0.0, 0.0, 0.0, 0.0, 0.0, 0.0, 0.0, 0.0, 0.0, 0.0, 0.0, 0.0, 0.0, 0.0, 0.0, 0.0, 0.0, 0.0, 0.0, 0.0, 0.0, 0.0, 0.0, 0.0, 0.0, 0.0, 0.0, 0.0, 0.0, 0.0, 0.0, 0.0, 0.0, 0.0, 0.0, 0.0, 0.0, 0.0, 0.0, 0.0, 0.0, 0.0, 0.0, 0.0, 0.0, 0.0, 0.0, 0.0, 0.0, 0.0, 0.0, 0.0, 0.0, 0.0, 0.0, 0.0, 0.0, 0.0, 0.0, 0.0, 0.0, 0.0, 0.0, 0.0, 0.0, 0.0, 0.0, 0.0, 0.0, 0.0, 0.0, 0.0, 0.0, 0.0, 0.0, 0.0, 0.0, 0.0, 0.0, 0.0, 0.0, 0.0, 0.0, 0.0, 0.0, 0.0, 0.0, 0.0, 0.0, 0.0, 0.0, 0.0, 0.0, 0.0, 0.0, 0.0, 0.0, 0.0, 0.0, 0.0, 0.0])
me_h_012.materials.append(mat_material_002)
me_h_012.use_remesh_preserve_volume = False
me_h_012.use_remesh_preserve_attributes = False
me_h_012.use_mirror_vertex_groups = False
me_h_012.update()
me_plane_001 = bpy.data.meshes.new('Plane.001')
me_plane_001.from_pydata([(-1.0, -1.0, 0.0), (1.0, -1.0, 0.0), (-1.0, 1.0, 0.0), (1.0, 1.0, 0.0), (-0.04821, -0.04821, 10.45), (0.04821, -0.04821, 10.45), (-0.04821, 0.04821, 10.45), (0.04821, 0.04821, 10.45)], [], [(0, 2, 3, 1), (4, 5, 7, 6), (3, 2, 6, 7), (0, 1, 5, 4), (1, 3, 7, 5), (2, 0, 4, 6)])
_uv = me_plane_001.uv_layers.new(name='UVMap')
_uv.uv.foreach_set('vector', [0.0, 0.0, 0.0, 1.0, 1.0, 1.0, 1.0, 0.0, 0.0, 0.0, 1.0, 0.0, 1.0, 1.0, 0.0, 1.0, 1.0, 1.0, 0.0, 1.0, 0.0, 1.0, 1.0, 1.0, 0.0, 0.0, 1.0, 0.0, 1.0, 0.0, 0.0, 0.0, 1.0, 0.0, 1.0, 1.0, 1.0, 1.0, 1.0, 0.0, 0.0, 1.0, 0.0, 0.0, 0.0, 0.0, 0.0, 1.0])
me_plane_001.use_remesh_preserve_volume = False
me_plane_001.use_remesh_preserve_attributes = False
me_plane_001.use_mirror_vertex_groups = False
me_plane_001.update()
me_circle_004 = bpy.data.meshes.new('Circle.004')
me_circle_004.from_pydata([(0.0, 0.3, -0.1892), (-0.03916, 0.2974, -0.155), (-0.07765, 0.2898, -0.1892), (-0.1148, 0.2772, -0.155), (-0.15, 0.2598, -0.1892), (-0.1826, 0.238, -0.155), (-0.2121, 0.2121, -0.1892), (-0.238, 0.1826, -0.155), (-0.2598, 0.15, -0.1892), (-0.2772, 0.1148, -0.155), (-0.2898, 0.07765, -0.1892), (-0.2974, 0.03916, -0.155), (-0.3, 5.841e-08, -0.1892), (-0.2974, -0.03916, -0.155), (-0.2898, -0.07765, -0.1892), (-0.2772, -0.1148, -0.155), (-0.2598, -0.15, -0.1892), (-0.238, -0.1826, -0.155), (-0.2121, -0.2121, -0.1892), (-0.1826, -0.238, -0.155), (-0.15, -0.2598, -0.1892), (-0.1148, -0.2772, -0.155), (-0.07765, -0.2898, -0.1892), (-0.03916, -0.2974, -0.155), (-1.168e-07, -0.3, -0.1892), (0.03916, -0.2974, -0.155), (0.07765, -0.2898, -0.1892), (0.1148, -0.2772, -0.155), (0.15, -0.2598, -0.1892), (0.1826, -0.238, -0.155), (0.2121, -0.2121, -0.1892), (0.238, -0.1826, -0.155), (0.2598, -0.15, -0.1892), (0.2772, -0.1148, -0.155), (0.2898, -0.07765, -0.1892), (0.2974, -0.03916, -0.155), (0.3, 1.466e-07, -0.1892), (0.2974, 0.03916, -0.155), (0.2898, 0.07765, -0.1892), (0.2772, 0.1148, -0.155), (0.2598, 0.15, -0.1892), (0.238, 0.1826, -0.155), (0.2121, 0.2121, -0.1892), (0.1826, 0.238, -0.155), (0.15, 0.2598, -0.1892), (0.1148, 0.2772, -0.155), (0.07764, 0.2898, -0.1892), (0.03916, 0.2974, -0.155), (9.904e-09, -0.07449, -0.1249), (0.01928, -0.07196, -0.1249), (0.03725, -0.06451, -0.1249), (0.05268, -0.05268, -0.1249), (0.06451, -0.03725, -0.1249), (0.07196, -0.01928, -0.1249), (0.07449, -8.478e-08, -0.1249), (0.07196, 0.01928, -0.1249), (0.06451, 0.03725, -0.1249), (0.05268, 0.05268, -0.1249), (0.03725, 0.06451, -0.1249), (0.01928, 0.07196, -0.1249), (3.891e-08, 0.07449, -0.1249), (-0.01928, 0.07196, -0.1249), (-0.03725, 0.06451, -0.1249), (-0.05268, 0.05268, -0.1249), (-0.06451, 0.03725, -0.1249), (-0.07196, 0.01928, -0.1249), (-0.07449, -4.452e-08, -0.1249), (-0.07196, -0.01928, -0.1249), (-0.06451, -0.03725, -0.1249), (-0.05268, -0.05268, -0.1249), (-0.03725, -0.06451, -0.1249), (-0.01928, -0.07196, -0.1249), (1.01e-08, -0.06826, -0.1081), (0.01767, -0.06593, -0.1081), (0.03413, -0.05911, -0.1081), (0.04826, -0.04826, -0.1081), (0.05911, -0.03413, -0.1081), (0.06593, -0.01767, -0.1081), (0.06826, -8.295e-08, -0.1081), (0.06593, 0.01767, -0.1081), (0.05911, 0.03413, -0.1081), (0.04826, 0.04826, -0.1081), (0.03413, 0.05911, -0.1081), (0.01767, 0.06593, -0.1081), (3.668e-08, 0.06826, -0.1081), (-0.01767, 0.06593, -0.1081), (-0.03413, 0.05911, -0.1081), (-0.04826, 0.04826, -0.1081), (-0.05911, 0.03413, -0.1081), (-0.06593, 0.01767, -0.1081), (-0.06826, -4.607e-08, -0.1081), (-0.06593, -0.01767, -0.1081), (-0.05911, -0.03413, -0.1081), (-0.04826, -0.04826, -0.1081), (-0.03413, -0.05911, -0.1081), (-0.01767, -0.06593, -0.1081), (1.045e-08, -0.03523, -0.1081), (0.009119, -0.03403, -0.1081), (0.01762, -0.03051, -0.1081), (0.02491, -0.02491, -0.1081), (0.03051, -0.01762, -0.1081), (0.03403, -0.009119, -0.1081), (0.03523, -7.349e-08, -0.1081), (0.03403, 0.009119, -0.1081), (0.03051, 0.01762, -0.1081), (0.02491, 0.02491, -0.1081), (0.01762, 0.03051, -0.1081), (0.009119, 0.03403, -0.1081), (2.417e-08, 0.03523, -0.1081), (-0.009119, 0.03403, -0.1081), (-0.01762, 0.03051, -0.1081), (-0.02491, 0.02491, -0.1081), (-0.03051, 0.01762, -0.1081), (-0.03403, 0.009119, -0.1081), (-0.03523, -5.445e-08, -0.1081), (-0.03403, -0.009119, -0.1081), (-0.03051, -0.01762, -0.1081), (-0.02491, -0.02491, -0.1081), (-0.01762, -0.03051, -0.1081), (-0.009119, -0.03403, -0.1081), (1.088e-08, -0.026, -0.112), (0.006729, -0.02511, -0.112), (0.013, -0.02251, -0.112), (0.01838, -0.01838, -0.112), (0.02251, -0.013, -0.112), (0.02511, -0.006729, -0.112), (0.026, -7.046e-08, -0.112), (0.02511, 0.006729, -0.112), (0.02251, 0.013, -0.112), (0.01838, 0.01838, -0.112), (0.013, 0.02251, -0.112), (0.006729, 0.02511, -0.112), (2.1e-08, 0.026, -0.112), (-0.006729, 0.02511, -0.112), (-0.013, 0.02251, -0.112), (-0.01838, 0.01838, -0.112), (-0.02251, 0.013, -0.112), (-0.02511, 0.006729, -0.112), (-0.026, -5.641e-08, -0.112), (-0.02511, -0.006729, -0.112), (-0.02251, -0.013, -0.112), (-0.01838, -0.01838, -0.112), (-0.013, -0.02251, -0.112), (-0.006729, -0.02511, -0.112), (1.169e-08, -0.01852, -0.1465), (0.004793, -0.01789, -0.1465), (0.00926, -0.01604, -0.1465), (0.0131, -0.0131, -0.1465), (0.01604, -0.00926, -0.1465), (0.01789, -0.004793, -0.1465), (0.01852, -6.794e-08, -0.1465), (0.01789, 0.004793, -0.1465), (0.01604, 0.00926, -0.1465), (0.0131, 0.0131, -0.1465), (0.00926, 0.01604, -0.1465), (0.004793, 0.01789, -0.1465), (1.89e-08, 0.01852, -0.1465), (-0.004793, 0.01789, -0.1465), (-0.00926, 0.01604, -0.1465), (-0.0131, 0.0131, -0.1465), (-0.01604, 0.00926, -0.1465), (-0.01789, 0.004793, -0.1465), (-0.01852, -5.793e-08, -0.1465), (-0.01789, -0.004793, -0.1465), (-0.01604, -0.00926, -0.1465), (-0.0131, -0.0131, -0.1465), (-0.00926, -0.01604, -0.1465), (-0.004793, -0.01789, -0.1465)], [], [(47, 60, 0), (46, 59, 47), (48, 25, 24), (45, 59, 46), (49, 27, 26), (44, 58, 45), (11, 65, 66), (43, 58, 44), (63, 64, 7), (42, 57, 43), (62, 63, 5), (41, 57, 42), (69, 70, 19), (40, 56, 41), (65, 10, 9), (39, 56, 40), (67, 68, 15), (56, 57, 41), (37, 36, 54), (49, 26, 25), (38, 55, 39), (63, 7, 6), (64, 8, 7), (61, 3, 2), (61, 62, 3), (51, 30, 29), (63, 6, 5), (58, 59, 45), (68, 69, 17), (62, 5, 4), (71, 48, 23), (61, 2, 1), (64, 65, 9), (51, 31, 30), (12, 11, 66), (55, 37, 54), (54, 36, 35), (13, 12, 66), (13, 66, 67), (53, 54, 35), (52, 32, 31), (35, 34, 53), (50, 28, 27), (59, 60, 47), (70, 71, 21), (37, 55, 38), (50, 29, 28), (64, 9, 8), (50, 51, 29), (14, 67, 15), (51, 52, 31), (14, 13, 67), (48, 49, 25), (52, 33, 32), (49, 50, 27), (15, 68, 16), (16, 68, 17), (55, 56, 39), (17, 69, 18), (57, 58, 43), (18, 69, 19), (52, 53, 33), (19, 70, 20), (65, 11, 10), (20, 70, 21), (62, 4, 3), (21, 71, 22), (60, 61, 1), (22, 71, 23), (60, 1, 0), (23, 48, 24), (53, 34, 33), (60, 59, 83, 84), (53, 52, 76, 77), (68, 67, 91, 92), (61, 60, 84, 85), (54, 53, 77, 78), (69, 68, 92, 93), (62, 61, 85, 86), (55, 54, 78, 79), (70, 69, 93, 94), (63, 62, 86, 87), (56, 55, 79, 80), (71, 70, 94, 95), (49, 48, 72, 73), (64, 63, 87, 88), (57, 56, 80, 81), (48, 71, 95, 72), (50, 49, 73, 74), (65, 64, 88, 89), (58, 57, 81, 82), (51, 50, 74, 75), (66, 65, 89, 90), (59, 58, 82, 83), (52, 51, 75, 76), (67, 66, 90, 91), (77, 76, 100, 101), (92, 91, 115, 116), (85, 84, 108, 109), (78, 77, 101, 102), (93, 92, 116, 117), (86, 85, 109, 110), (79, 78, 102, 103), (94, 93, 117, 118), (87, 86, 110, 111), (80, 79, 103, 104), (95, 94, 118, 119), (73, 72, 96, 97), (88, 87, 111, 112), (81, 80, 104, 105), (72, 95, 119, 96), (74, 73, 97, 98), (89, 88, 112, 113), (82, 81, 105, 106), (75, 74, 98, 99), (90, 89, 113, 114), (83, 82, 106, 107), (76, 75, 99, 100), (91, 90, 114, 115), (84, 83, 107, 108), (112, 111, 135, 136), (105, 104, 128, 129), (96, 119, 143, 120), (98, 97, 121, 122), (113, 112, 136, 137), (106, 105, 129, 130), (99, 98, 122, 123), (114, 113, 137, 138), (107, 106, 130, 131), (100, 99, 123, 124), (115, 114, 138, 139), (108, 107, 131, 132), (101, 100, 124, 125), (116, 115, 139, 140), (109, 108, 132, 133), (102, 101, 125, 126), (117, 116, 140, 141), (110, 109, 133, 134), (103, 102, 126, 127), (118, 117, 141, 142), (111, 110, 134, 135), (104, 103, 127, 128), (119, 118, 142, 143), (97, 96, 120, 121), (125, 124, 148, 149), (140, 139, 163, 164), (133, 132, 156, 157), (126, 125, 149, 150), (141, 140, 164, 165), (134, 133, 157, 158), (127, 126, 150, 151), (142, 141, 165, 166), (135, 134, 158, 159), (128, 127, 151, 152), (143, 142, 166, 167), (121, 120, 144, 145), (136, 135, 159, 160), (129, 128, 152, 153), (120, 143, 167, 144), (122, 121, 145, 146), (137, 136, 160, 161), (130, 129, 153, 154), (123, 122, 146, 147), (138, 137, 161, 162), (131, 130, 154, 155), (124, 123, 147, 148), (139, 138, 162, 163), (132, 131, 155, 156)])
_uv = me_circle_004.uv_layers.new(name='UVMap')
_uv.uv.foreach_set('vector', [0.0, 0.0, 0.0, 0.0, 0.0, 0.0, 0.0, 0.0, 0.0, 0.0, 0.0, 0.0, 0.0, 0.0, 0.0, 0.0, 0.0, 0.0, 0.0, 0.0, 0.0, 0.0, 0.0, 0.0, 0.0, 0.0, 0.0, 0.0, 0.0, 0.0, 0.0, 0.0, 0.0, 0.0, 0.0, 0.0, 0.0, 0.0, 0.0, 0.0, 0.0, 0.0, 0.0, 0.0, 0.0, 0.0, 0.0, 0.0, 0.0, 0.0, 0.0, 0.0, 0.0, 0.0, 0.0, 0.0, 0.0, 0.0, 0.0, 0.0, 0.0, 0.0, 0.0, 0.0, 0.0, 0.0, 0.0, 0.0, 0.0, 0.0, 0.0, 0.0, 0.0, 0.0, 0.0, 0.0, 0.0, 0.0, 0.0, 0.0, 0.0, 0.0, 0.0, 0.0, 0.0, 0.0, 0.0, 0.0, 0.0, 0.0, 0.0, 0.0, 0.0, 0.0, 0.0, 0.0, 0.0, 0.0, 0.0, 0.0, 0.0, 0.0, 0.0, 0.0, 0.0, 0.0, 0.0, 0.0, 0.0, 0.0, 0.0, 0.0, 0.0, 0.0, 0.0, 0.0, 0.0, 0.0, 0.0, 0.0, 0.0, 0.0, 0.0, 0.0, 0.0, 0.0, 0.0, 0.0, 0.0, 0.0, 0.0, 0.0, 0.0, 0.0, 0.0, 0.0, 0.0, 0.0, 0.0, 0.0, 0.0, 0.0, 0.0, 0.0, 0.0, 0.0, 0.0, 0.0, 0.0, 0.0, 0.0, 0.0, 0.0, 0.0, 0.0, 0.0, 0.0, 0.0, 0.0, 0.0, 0.0, 0.0, 0.0, 0.0, 0.0, 0.0, 0.0, 0.0, 0.0, 0.0, 0.0, 0.0, 0.0, 0.0, 0.0, 0.0, 0.0, 0.0, 0.0, 0.0, 0.0, 0.0, 0.0, 0.0, 0.0, 0.0, 0.0, 0.0, 0.0, 0.0, 0.0, 0.0, 0.0, 0.0, 0.0, 0.0, 0.0, 0.0, 0.0, 0.0, 0.0, 0.0, 0.0, 0.0, 0.0, 0.0, 0.0, 0.0, 0.0, 0.0, 0.0, 0.0, 0.0, 0.0, 0.0, 0.0, 0.0, 0.0, 0.0, 0.0, 0.0, 0.0, 0.0, 0.0, 0.0, 0.0, 0.0, 0.0, 0.0, 0.0, 0.0, 0.0, 0.0, 0.0, 0.0, 0.0, 0.0, 0.0, 0.0, 0.0, 0.0, 0.0, 0.0, 0.0, 0.0, 0.0, 0.0, 0.0, 0.0, 0.0, 0.0, 0.0, 0.0, 0.0, 0.0, 0.0, 0.0, 0.0, 0.0, 0.0, 0.0, 0.0, 0.0, 0.0, 0.0, 0.0, 0.0, 0.0, 0.0, 0.0, 0.0, 0.0, 0.0, 0.0, 0.0, 0.0, 0.0, 0.0, 0.0, 0.0, 0.0, 0.0, 0.0, 0.0, 0.0, 0.0, 0.0, 0.0, 0.0, 0.0, 0.0, 0.0, 0.0, 0.0, 0.0, 0.0, 0.0, 0.0, 0.0, 0.0, 0.0, 0.0, 0.0, 0.0, 0.0, 0.0, 0.0, 0.0, 0.0, 0.0, 0.0, 0.0, 0.0, 0.0, 0.0, 0.0, 0.0, 0.0, 0.0, 0.0, 0.0, 0.0, 0.0, 0.0, 0.0, 0.0, 0.0, 0.0, 0.0, 0.0, 0.0, 0.0, 0.0, 0.0, 0.0, 0.0, 0.0, 0.0, 0.0, 0.0, 0.0, 0.0, 0.0, 0.0, 0.0, 0.0, 0.0, 0.0, 0.0, 0.0, 0.0, 0.0, 0.0, 0.0, 0.0, 0.0, 0.0, 0.0, 0.0, 0.0, 0.0, 0.0, 0.0, 0.0, 0.0, 0.0, 0.0, 0.0, 0.0, 0.0, 0.0, 0.0, 0.0, 0.0, 0.0, 0.0, 0.0, 0.0, 0.0, 0.0, 0.0, 0.0, 0.0, 0.0, 0.0, 0.0, 0.0, 0.0, 0.0, 0.0, 0.0, 0.0, 0.0, 0.0, 0.0, 0.0, 0.0, 0.0, 0.0, 0.0, 0.0, 0.0, 0.0, 0.0, 0.0, 0.0, 0.0, 0.0, 0.0, 0.0, 0.0, 0.0, 0.0, 0.0, 0.0, 0.0, 0.0, 0.0, 0.0, 0.0, 0.0, 0.0, 0.0, 0.0, 0.0, 0.0, 0.0, 0.0, 0.0, 0.0, 0.0, 0.0, 0.0, 0.0, 0.0, 0.0, 0.0, 0.0, 0.0, 0.0, 0.0, 0.0, 0.0, 0.0, 0.0, 0.0, 0.0, 0.0, 0.0, 0.0, 0.0, 0.0, 0.0, 0.0, 0.0, 0.0, 0.0, 0.0, 0.0, 0.0, 0.0, 0.0, 0.0, 0.0, 0.0, 0.0, 0.0, 0.0, 0.0, 0.0, 0.0, 0.0, 0.0, 0.0, 0.0, 0.0, 0.0, 0.0, 0.0, 0.0, 0.0, 0.0, 0.0, 0.0, 0.0, 0.0, 0.0, 0.0, 0.0, 0.0, 0.0, 0.0, 0.0, 0.0, 0.0, 0.0, 0.0, 0.0, 0.0, 0.0, 0.0, 0.0, 0.0, 0.0, 0.0, 0.0, 0.0, 0.0, 0.0, 0.0, 0.0, 0.0, 0.0, 0.0, 0.0, 0.0, 0.0, 0.0, 0.0, 0.0, 0.0, 0.0, 0.0, 0.0, 0.0, 0.0, 0.0, 0.0, 0.0, 0.0, 0.0, 0.0, 0.0, 0.0, 0.0, 0.0, 0.0, 0.0, 0.0, 0.0, 0.0, 0.0, 0.0, 0.0, 0.0, 0.0, 0.0, 0.0, 0.0, 0.0, 0.0, 0.0, 0.0, 0.0, 0.0, 0.0, 0.0, 0.0, 0.0, 0.0, 0.0, 0.0, 0.0, 0.0, 0.0, 0.0, 0.0, 0.0, 0.0, 0.0, 0.0, 0.0, 0.0, 0.0, 0.0, 0.0, 0.0, 0.0, 0.0, 0.0, 0.0, 0.0, 0.0, 0.0, 0.0, 0.0, 0.0, 0.0, 0.0, 0.0, 0.0, 0.0, 0.0, 0.0, 0.0, 0.0, 0.0, 0.0, 0.0, 0.0, 0.0, 0.0, 0.0, 0.0, 0.0, 0.0, 0.0, 0.0, 0.0, 0.0, 0.0, 0.0, 0.0, 0.0, 0.0, 0.0, 0.0, 0.0, 0.0, 0.0, 0.0, 0.0, 0.0, 0.0, 0.0, 0.0, 0.0, 0.0, 0.0, 0.0, 0.0, 0.0, 0.0, 0.0, 0.0, 0.0, 0.0, 0.0, 0.0, 0.0, 0.0, 0.0, 0.0, 0.0, 0.0, 0.0, 0.0, 0.0, 0.0, 0.0, 0.0, 0.0, 0.0, 0.0, 0.0, 0.0, 0.0, 0.0, 0.0, 0.0, 0.0, 0.0, 0.0, 0.0, 0.0, 0.0, 0.0, 0.0, 0.0, 0.0, 0.0, 0.0, 0.0, 0.0, 0.0, 0.0, 0.0, 0.0, 0.0, 0.0, 0.0, 0.0, 0.0, 0.0, 0.0, 0.0, 0.0, 0.0, 0.0, 0.0, 0.0, 0.0, 0.0, 0.0, 0.0, 0.0, 0.0, 0.0, 0.0, 0.0, 0.0, 0.0, 0.0, 0.0, 0.0, 0.0, 0.0, 0.0, 0.0, 0.0, 0.0, 0.0, 0.0, 0.0, 0.0, 0.0, 0.0, 0.0, 0.0, 0.0, 0.0, 0.0, 0.0, 0.0, 0.0, 0.0, 0.0, 0.0, 0.0, 0.0, 0.0, 0.0, 0.0, 0.0, 0.0, 0.0, 0.0, 0.0, 0.0, 0.0, 0.0, 0.0, 0.0, 0.0, 0.0, 0.0, 0.0, 0.0, 0.0, 0.0, 0.0, 0.0, 0.0, 0.0, 0.0, 0.0, 0.0, 0.0, 0.0, 0.0, 0.0, 0.0, 0.0, 0.0, 0.0, 0.0, 0.0, 0.0, 0.0, 0.0, 0.0, 0.0, 0.0, 0.0, 0.0, 0.0, 0.0, 0.0, 0.0, 0.0, 0.0, 0.0, 0.0, 0.0, 0.0, 0.0, 0.0, 0.0, 0.0, 0.0, 0.0, 0.0, 0.0, 0.0, 0.0, 0.0, 0.0, 0.0, 0.0, 0.0, 0.0, 0.0, 0.0, 0.0, 0.0, 0.0, 0.0, 0.0, 0.0, 0.0, 0.0, 0.0, 0.0, 0.0, 0.0, 0.0, 0.0, 0.0, 0.0, 0.0, 0.0, 0.0, 0.0, 0.0, 0.0, 0.0, 0.0, 0.0, 0.0, 0.0, 0.0, 0.0, 0.0, 0.0, 0.0, 0.0, 0.0, 0.0, 0.0, 0.0, 0.0, 0.0, 0.0, 0.0, 0.0, 0.0, 0.0, 0.0, 0.0, 0.0, 0.0, 0.0, 0.0, 0.0, 0.0, 0.0, 0.0, 0.0, 0.0, 0.0, 0.0, 0.0, 0.0, 0.0, 0.0, 0.0, 0.0, 0.0, 0.0, 0.0, 0.0, 0.0, 0.0, 0.0, 0.0, 0.0, 0.0, 0.0, 0.0, 0.0, 0.0, 0.0, 0.0, 0.0, 0.0, 0.0, 0.0, 0.0, 0.0, 0.0, 0.0, 0.0, 0.0, 0.0, 0.0, 0.0, 0.0, 0.0, 0.0, 0.0, 0.0, 0.0, 0.0, 0.0, 0.0, 0.0, 0.0, 0.0, 0.0, 0.0, 0.0, 0.0, 0.0, 0.0, 0.0, 0.0, 0.0, 0.0, 0.0, 0.0, 0.0, 0.0, 0.0, 0.0, 0.0, 0.0, 0.0, 0.0, 0.0, 0.0, 0.0, 0.0, 0.0, 0.0, 0.0, 0.0, 0.0, 0.0, 0.0, 0.0, 0.0, 0.0, 0.0, 0.0, 0.0, 0.0, 0.0, 0.0, 0.0, 0.0, 0.0, 0.0, 0.0, 0.0, 0.0, 0.0, 0.0, 0.0, 0.0, 0.0, 0.0, 0.0, 0.0, 0.0, 0.0, 0.0, 0.0, 0.0, 0.0, 0.0, 0.0, 0.0, 0.0, 0.0, 0.0, 0.0, 0.0, 0.0, 0.0, 0.0, 0.0, 0.0, 0.0, 0.0, 0.0, 0.0, 0.0, 0.0, 0.0, 0.0, 0.0, 0.0, 0.0, 0.0, 0.0, 0.0, 0.0, 0.0, 0.0, 0.0, 0.0, 0.0, 0.0, 0.0, 0.0, 0.0, 0.0, 0.0, 0.0, 0.0, 0.0, 0.0, 0.0, 0.0, 0.0, 0.0, 0.0, 0.0, 0.0, 0.0, 0.0, 0.0, 0.0, 0.0, 0.0, 0.0, 0.0, 0.0, 0.0, 0.0, 0.0, 0.0, 0.0, 0.0, 0.0, 0.0, 0.0, 0.0, 0.0, 0.0, 0.0, 0.0, 0.0, 0.0, 0.0, 0.0, 0.0, 0.0, 0.0, 0.0, 0.0, 0.0, 0.0, 0.0, 0.0, 0.0, 0.0, 0.0, 0.0, 0.0, 0.0, 0.0, 0.0, 0.0, 0.0, 0.0, 0.0, 0.0, 0.0, 0.0, 0.0, 0.0, 0.0, 0.0, 0.0, 0.0, 0.0, 0.0, 0.0, 0.0, 0.0, 0.0, 0.0, 0.0, 0.0, 0.0, 0.0, 0.0, 0.0, 0.0, 0.0, 0.0, 0.0, 0.0, 0.0, 0.0, 0.0, 0.0, 0.0, 0.0, 0.0, 0.0, 0.0, 0.0, 0.0, 0.0, 0.0, 0.0, 0.0, 0.0, 0.0, 0.0, 0.0, 0.0, 0.0, 0.0, 0.0, 0.0, 0.0, 0.0, 0.0, 0.0, 0.0, 0.0, 0.0, 0.0, 0.0, 0.0, 0.0, 0.0, 0.0, 0.0, 0.0, 0.0, 0.0, 0.0, 0.0, 0.0, 0.0, 0.0, 0.0, 0.0, 0.0, 0.0, 0.0, 0.0, 0.0, 0.0, 0.0, 0.0, 0.0, 0.0, 0.0, 0.0, 0.0, 0.0, 0.0, 0.0, 0.0, 0.0, 0.0, 0.0, 0.0, 0.0, 0.0, 0.0, 0.0, 0.0, 0.0, 0.0, 0.0, 0.0, 0.0, 0.0, 0.0, 0.0, 0.0, 0.0, 0.0, 0.0, 0.0, 0.0, 0.0, 0.0, 0.0, 0.0, 0.0, 0.0, 0.0, 0.0, 0.0, 0.0, 0.0, 0.0, 0.0, 0.0, 0.0, 0.0, 0.0, 0.0])
me_circle_004.materials.append(mat_material)
me_circle_004.use_remesh_preserve_volume = False
me_circle_004.use_remesh_preserve_attributes = False
me_circle_004.use_mirror_vertex_groups = False
me_circle_004.update()

# ---- objects
ob_circle = bpy.data.objects.new('Circle', me_h)
ob_empty = bpy.data.objects.new('Empty', None)
ob_sun = bpy.data.objects.new('Sun', light_sun)
ob_plane = bpy.data.objects.new('Plane', me_plane)
ob_base = bpy.data.objects.new('base', me_circle_002)
ob_kontur = bpy.data.objects.new('kontur', me_h_012)
ob_plane_001 = bpy.data.objects.new('Plane.001', me_plane_001)
ob_fire = bpy.data.objects.new('fire', me_circle_004)

# ---- transforms, parenting, visibility, modifiers, constraints
ob_circle.location = (0.0, 0.0, 0.0)
ob_circle.lineart.crease_threshold = 0.0
ob_empty.location = (0.0, 0.0, 0.0)
ob_empty.rotation_euler = (0.0, -0.0, -0.5236)
ob_empty.lineart.crease_threshold = 0.0
ob_sun.location = (0.0, 0.0, 3.376)
ob_sun.lineart.crease_threshold = 0.0
ob_plane.location = (0.0, 0.0, 0.0)
ob_plane.scale = (4.0, 4.0, 4.0)
ob_plane.lineart.crease_threshold = 0.0
_m = ob_plane.modifiers.new('Subdivision', 'SUBSURF')
_m.uv_smooth = 'PRESERVE_CORNERS'
_m.subdivision_type = 'SIMPLE'
_m.levels = 6
_m.show_only_control_edges = False
ob_base.location = (0.0, 0.0, 0.0)
ob_base.lineart.crease_threshold = 0.0
ob_kontur.location = (0.0, 0.0, 0.0)
ob_kontur.lineart.crease_threshold = 0.0
ob_plane_001.location = (-1.795, 1.902, -1.591e-05)
ob_plane_001.scale = (0.2075, 0.2075, 0.2075)
ob_plane_001.lineart.crease_threshold = 0.0
ob_fire.location = (0.0, 0.0, 0.01223)
ob_fire.scale = (0.6856, 0.6856, 0.6856)
ob_fire.lineart.crease_threshold = 0.0

# ---- collection membership
col_collection.objects.link(ob_circle)
col_collection.objects.link(ob_empty)
col_collection.objects.link(ob_sun)
col_collection.objects.link(ob_plane)
col_collection.objects.link(ob_base)
col_collection.objects.link(ob_kontur)
col_collection.objects.link(ob_plane_001)
col_collection.objects.link(ob_fire)

# ---- scene / render settings (as saved in the file)
scene.frame_start = 1; scene.frame_end = 250; scene.frame_set(1)
scene.render.engine = 'BLENDER_EEVEE_NEXT'
scene.render.resolution_x = 1280
scene.render.resolution_y = 720
scene.cycles.use_denoising = False
scene.cycles.samples = 128
scene.cycles.sampling_pattern = 'TABULATED_SOBOL'
scene.cycles.use_adaptive_sampling = False
scene.cycles.use_light_tree = False
scene.eevee.use_gtao = True
scene.view_settings.view_transform = 'Filmic'
bpy.context.view_layer.update()

# ---- added for rendering (the .blend has no active camera): camera
cam_auto = bpy.data.cameras.new('AutoCamera')
cam_auto.lens = 50.0
cam_auto.sensor_width = 36.0
cam_auto.clip_end = 1000.0
ob_auto_camera = bpy.data.objects.new('AutoCamera', cam_auto)
scene.collection.objects.link(ob_auto_camera)
ob_auto_camera.location = (7.09051, -8.50862, 6.69752)
ob_auto_camera.rotation_euler = (1.09748, -7.21219e-08, 0.694738)
scene.camera = ob_auto_camera
bpy.context.view_layer.update()
